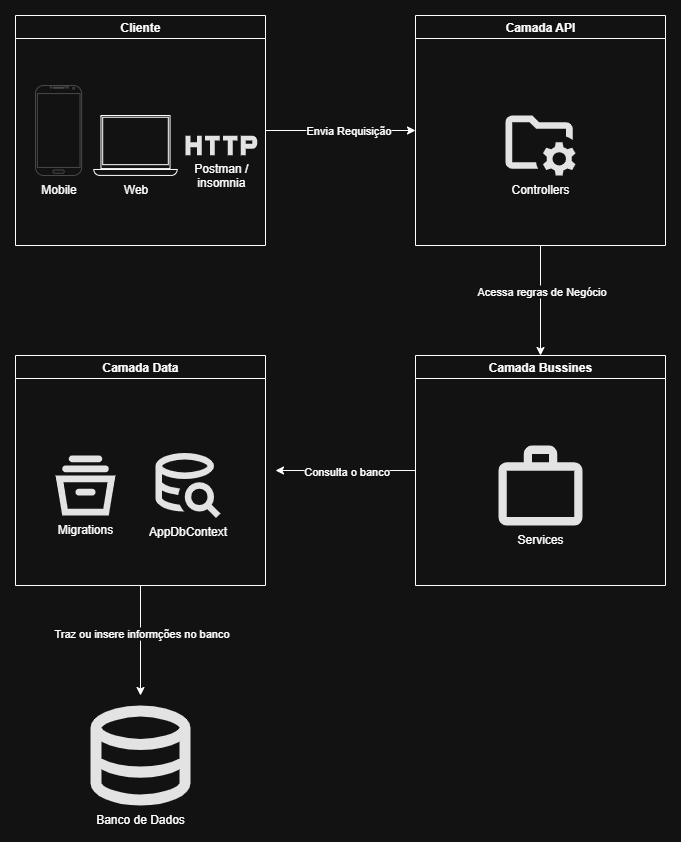

The diagram above was exported from draw.io. Its source (the exported page's mxGraphModel, read from the mxfile embedded in the PNG):
<mxGraphModel dx="1188" dy="619" grid="1" gridSize="10" guides="1" tooltips="1" connect="1" arrows="1" fold="1" page="1" pageScale="1" pageWidth="827" pageHeight="1169" math="0" shadow="0">
  <root>
    <mxCell id="0" />
    <mxCell id="1" parent="0" />
    <mxCell id="WQItyrSkuDjbxPpnwvuX-15" style="edgeStyle=orthogonalEdgeStyle;rounded=0;orthogonalLoop=1;jettySize=auto;html=1;entryX=0;entryY=0.5;entryDx=0;entryDy=0;" edge="1" parent="1" source="WQItyrSkuDjbxPpnwvuX-2" target="WQItyrSkuDjbxPpnwvuX-10">
      <mxGeometry relative="1" as="geometry" />
    </mxCell>
    <mxCell id="WQItyrSkuDjbxPpnwvuX-16" value="Envia Requisição" style="edgeLabel;html=1;align=center;verticalAlign=middle;resizable=0;points=[];" vertex="1" connectable="0" parent="WQItyrSkuDjbxPpnwvuX-15">
      <mxGeometry x="0.1044" relative="1" as="geometry">
        <mxPoint as="offset" />
      </mxGeometry>
    </mxCell>
    <mxCell id="WQItyrSkuDjbxPpnwvuX-2" value="Cliente" style="swimlane;whiteSpace=wrap;html=1;" vertex="1" parent="1">
      <mxGeometry x="50" y="70" width="250" height="230" as="geometry" />
    </mxCell>
    <mxCell id="WQItyrSkuDjbxPpnwvuX-3" value="Mobile" style="verticalLabelPosition=bottom;verticalAlign=top;html=1;shadow=0;dashed=0;strokeWidth=1;shape=mxgraph.android.phone2;strokeColor=#c0c0c0;" vertex="1" parent="WQItyrSkuDjbxPpnwvuX-2">
      <mxGeometry x="20" y="70" width="46.15" height="90" as="geometry" />
    </mxCell>
    <mxCell id="WQItyrSkuDjbxPpnwvuX-4" value="Web" style="sketch=0;pointerEvents=1;shadow=0;dashed=0;html=1;aspect=fixed;labelPosition=center;verticalLabelPosition=bottom;verticalAlign=top;align=center;outlineConnect=0;shape=mxgraph.vvd.laptop;" vertex="1" parent="WQItyrSkuDjbxPpnwvuX-2">
      <mxGeometry x="78.34" y="100" width="83.33" height="60" as="geometry" />
    </mxCell>
    <mxCell id="WQItyrSkuDjbxPpnwvuX-8" value="Postman /&#10;insomnia" style="shape=image;verticalLabelPosition=bottom;labelBackgroundColor=none;verticalAlign=top;aspect=fixed;imageAspect=0;editableCssRules=.*;image=data:image/svg+xml,(base64 omitted: 452 chars);" vertex="1" parent="WQItyrSkuDjbxPpnwvuX-2">
      <mxGeometry x="170" y="120.22999999999999" width="71.65" height="19.54" as="geometry" />
    </mxCell>
    <mxCell id="WQItyrSkuDjbxPpnwvuX-19" style="edgeStyle=orthogonalEdgeStyle;rounded=0;orthogonalLoop=1;jettySize=auto;html=1;entryX=0.5;entryY=0;entryDx=0;entryDy=0;" edge="1" parent="1" source="WQItyrSkuDjbxPpnwvuX-10" target="WQItyrSkuDjbxPpnwvuX-17">
      <mxGeometry relative="1" as="geometry" />
    </mxCell>
    <mxCell id="WQItyrSkuDjbxPpnwvuX-21" value="Acessa regras de Negócio" style="edgeLabel;html=1;align=center;verticalAlign=middle;resizable=0;points=[];" vertex="1" connectable="0" parent="WQItyrSkuDjbxPpnwvuX-19">
      <mxGeometry x="-0.1636" y="1" relative="1" as="geometry">
        <mxPoint as="offset" />
      </mxGeometry>
    </mxCell>
    <mxCell id="WQItyrSkuDjbxPpnwvuX-10" value="Camada API" style="swimlane;whiteSpace=wrap;html=1;" vertex="1" parent="1">
      <mxGeometry x="450" y="70" width="250" height="230" as="geometry" />
    </mxCell>
    <mxCell id="WQItyrSkuDjbxPpnwvuX-14" value="Controllers" style="shape=image;verticalLabelPosition=bottom;labelBackgroundColor=none;verticalAlign=top;aspect=fixed;imageAspect=0;editableCssRules=.*;image=data:image/svg+xml,(base64 omitted: 884 chars);" vertex="1" parent="WQItyrSkuDjbxPpnwvuX-10">
      <mxGeometry x="90" y="100" width="70" height="60" as="geometry" />
    </mxCell>
    <mxCell id="WQItyrSkuDjbxPpnwvuX-26" style="edgeStyle=orthogonalEdgeStyle;rounded=0;orthogonalLoop=1;jettySize=auto;html=1;" edge="1" parent="1" source="WQItyrSkuDjbxPpnwvuX-17">
      <mxGeometry relative="1" as="geometry">
        <mxPoint x="310" y="525" as="targetPoint" />
      </mxGeometry>
    </mxCell>
    <mxCell id="WQItyrSkuDjbxPpnwvuX-27" value="Consulta o banco" style="edgeLabel;html=1;align=center;verticalAlign=middle;resizable=0;points=[];" vertex="1" connectable="0" parent="WQItyrSkuDjbxPpnwvuX-26">
      <mxGeometry x="0.2717" y="-1" relative="1" as="geometry">
        <mxPoint x="19" y="1" as="offset" />
      </mxGeometry>
    </mxCell>
    <mxCell id="WQItyrSkuDjbxPpnwvuX-17" value="Camada Bussines" style="swimlane;whiteSpace=wrap;html=1;" vertex="1" parent="1">
      <mxGeometry x="450" y="410" width="250" height="230" as="geometry" />
    </mxCell>
    <mxCell id="WQItyrSkuDjbxPpnwvuX-20" value="Services" style="shape=image;verticalLabelPosition=bottom;labelBackgroundColor=none;verticalAlign=top;aspect=fixed;imageAspect=0;editableCssRules=.*;image=data:image/svg+xml,(base64 omitted: 488 chars);" vertex="1" parent="WQItyrSkuDjbxPpnwvuX-17">
      <mxGeometry x="82.89999999999998" y="90" width="84.21" height="80" as="geometry" />
    </mxCell>
    <mxCell id="WQItyrSkuDjbxPpnwvuX-31" style="edgeStyle=orthogonalEdgeStyle;rounded=0;orthogonalLoop=1;jettySize=auto;html=1;" edge="1" parent="1" source="WQItyrSkuDjbxPpnwvuX-22">
      <mxGeometry relative="1" as="geometry">
        <mxPoint x="175" y="750" as="targetPoint" />
      </mxGeometry>
    </mxCell>
    <mxCell id="WQItyrSkuDjbxPpnwvuX-32" value="Traz ou insere informções no banco" style="edgeLabel;html=1;align=center;verticalAlign=middle;resizable=0;points=[];" vertex="1" connectable="0" parent="WQItyrSkuDjbxPpnwvuX-31">
      <mxGeometry x="-0.1373" y="1" relative="1" as="geometry">
        <mxPoint as="offset" />
      </mxGeometry>
    </mxCell>
    <mxCell id="WQItyrSkuDjbxPpnwvuX-22" value="Camada Data" style="swimlane;whiteSpace=wrap;html=1;" vertex="1" parent="1">
      <mxGeometry x="50" y="410" width="250" height="230" as="geometry" />
    </mxCell>
    <mxCell id="WQItyrSkuDjbxPpnwvuX-24" value="Migrations" style="shape=image;verticalLabelPosition=bottom;labelBackgroundColor=none;verticalAlign=top;aspect=fixed;imageAspect=0;editableCssRules=.*;image=data:image/svg+xml,(base64 omitted: 708 chars);" vertex="1" parent="WQItyrSkuDjbxPpnwvuX-22">
      <mxGeometry x="40" y="100" width="60" height="60" as="geometry" />
    </mxCell>
    <mxCell id="WQItyrSkuDjbxPpnwvuX-25" value="AppDbContext" style="shape=image;verticalLabelPosition=bottom;labelBackgroundColor=none;verticalAlign=top;aspect=fixed;imageAspect=0;editableCssRules=.*;image=data:image/svg+xml,(base64 omitted: 1320 chars);" vertex="1" parent="WQItyrSkuDjbxPpnwvuX-22">
      <mxGeometry x="140" y="97.5" width="65" height="65" as="geometry" />
    </mxCell>
    <mxCell id="WQItyrSkuDjbxPpnwvuX-28" value="Banco de Dados&#10;" style="shape=image;verticalLabelPosition=bottom;labelBackgroundColor=none;verticalAlign=top;aspect=fixed;imageAspect=0;editableCssRules=.*;image=data:image/svg+xml,(base64 omitted: 972 chars);" vertex="1" parent="1">
      <mxGeometry x="125" y="760" width="100" height="100" as="geometry" />
    </mxCell>
  </root>
</mxGraphModel>